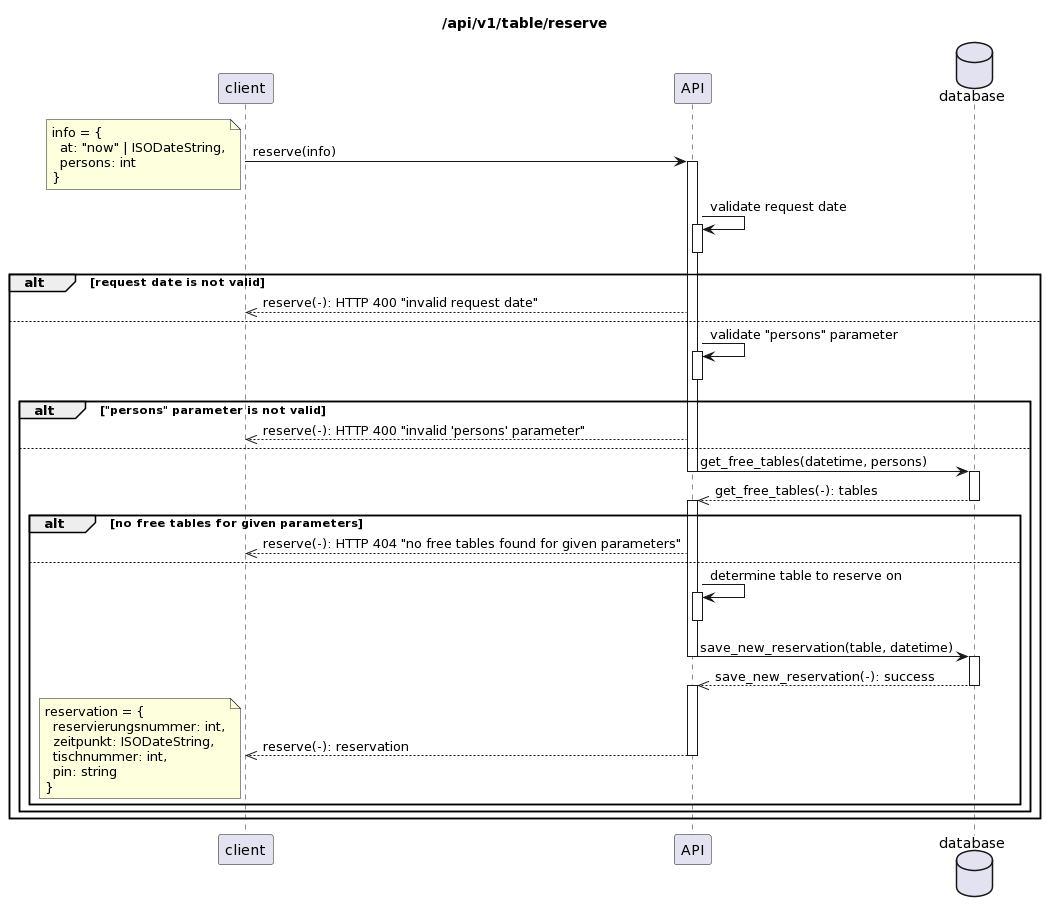

The diagram above was rendered by PlantUML. Its source (embedded in the PNG):
@startuml
title /api/v1/table/reserve
 
participant client as c
participant API as a
database database as d
 
c->a: reserve(info)
note left
info = {
  at: "now" | ISODateString,
  persons: int
}
end note
activate a
a->a: validate request date
activate a
deactivate a
alt request date is not valid
a-->>c: reserve(-): HTTP 400 "invalid request date"
else
a->a: validate "persons" parameter
activate a
deactivate a
alt "persons" parameter is not valid
a-->>c: reserve(-): HTTP 400 "invalid 'persons' parameter" 
else
a->d: get_free_tables(datetime, persons)
deactivate a
activate d
d-->>a: get_free_tables(-): tables
deactivate d
activate a
alt no free tables for given parameters
a-->>c: reserve(-): HTTP 404 "no free tables found for given parameters"
else
a->a: determine table to reserve on
activate a
deactivate a
a->d: save_new_reservation(table, datetime)
deactivate a
activate d
d-->>a: save_new_reservation(-): success
deactivate d
activate a
a-->>c: reserve(-): reservation
note left
reservation = {
  reservierungsnummer: int,
  zeitpunkt: ISODateString,
  tischnummer: int,
  pin: string
}
end note
deactivate a
end
end
end
@enduml